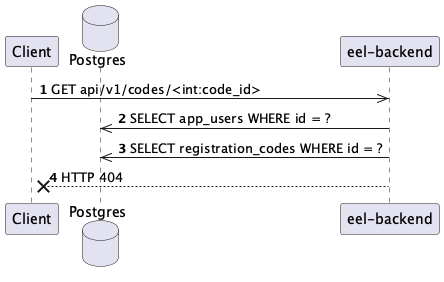

The diagram above was rendered by PlantUML. Its source (embedded in the PNG):
@startuml
autonumber
participant Client
database Postgres
participant "eel-backend"

Client ->> "eel-backend": GET api/v1/codes/<int:code_id>
"eel-backend" ->> Postgres: SELECT app_users WHERE id = ?
"eel-backend" ->> Postgres: SELECT registration_codes WHERE id = ?
"eel-backend" --x Client: HTTP 404
@enduml